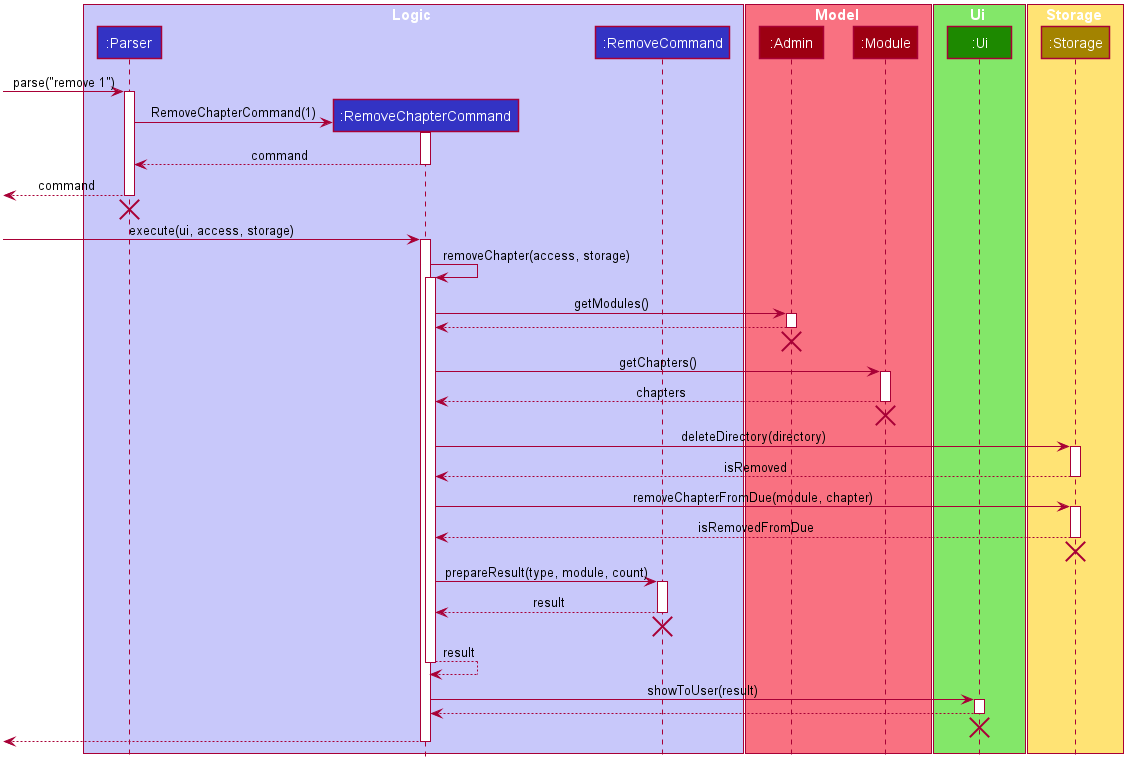

The diagram above was rendered by PlantUML. Its source (embedded in the PNG):
@startuml








skinparam BackgroundColor #FFFFFFF

skinparam Shadowing false

skinparam Class {
    FontColor #FFFFFF
    BorderThickness 1
    BorderColor #FFFFFF
    StereotypeFontColor #FFFFFF
    FontName Arial
}

skinparam Actor {
    BorderColor #000000
    Color #000000
    FontName Arial
}

skinparam Sequence {
    MessageAlign center
    BoxFontSize 15
    BoxPadding 0
    BoxFontColor #FFFFFF
    FontName Arial
}

skinparam Participant {
    FontColor #FFFFFFF
    Padding 20
}

skinparam MinClassWidth 50
skinparam ParticipantPadding 10
skinparam Shadowing false
skinparam DefaultTextAlignment center
skinparam packageStyle Rectangle

hide footbox
hide members
hide circle

box Logic #C8C8FA
participant ":Parser" as Parser #3333C4
participant ":RemoveChapterCommand" as RemoveChapterCommand #3333C4
participant ":RemoveCommand" as RemoveCommand #3333C4
end box

box Model #F97181
participant ":Admin" as Admin #9D0012
participant ":Module" as Module #9D0012
end box

box Ui #83E769
participant ":Ui" as Ui #1D8900
end box

box Storage #FFE374
participant ":Storage" as Storage #A38300
end box

[-> Parser : parse("remove 1")
activate Parser

create RemoveChapterCommand
Parser -> RemoveChapterCommand : RemoveChapterCommand(1)
activate RemoveChapterCommand

RemoveChapterCommand --> Parser : command
deactivate RemoveChapterCommand

[<-- Parser : command
deactivate Parser
[<-[hidden]- Parser
destroy Parser

-> RemoveChapterCommand : execute(ui, access, storage)
activate RemoveChapterCommand
RemoveChapterCommand -> RemoveChapterCommand : removeChapter(access, storage)
activate RemoveChapterCommand
RemoveChapterCommand -> Admin : getModules()
activate Admin
RemoveChapterCommand <-- Admin
deactivate Admin
[<-[hidden]- Admin
destroy Admin
RemoveChapterCommand -> Module : getChapters()
activate Module
RemoveChapterCommand <-- Module : chapters
deactivate Module
[<-[hidden]- Module
destroy Module
RemoveChapterCommand -> Storage : deleteDirectory(directory)
activate Storage
RemoveChapterCommand <-- Storage : isRemoved
deactivate Storage
RemoveChapterCommand -> Storage : removeChapterFromDue(module, chapter)
activate Storage
RemoveChapterCommand <-- Storage : isRemovedFromDue
deactivate Storage
[<-[hidden]- Storage
destroy Storage
RemoveChapterCommand -> RemoveCommand : prepareResult(type, module, count)
activate RemoveCommand
RemoveChapterCommand <-- RemoveCommand : result
deactivate RemoveCommand
[<-[hidden]- RemoveCommand
destroy RemoveCommand
RemoveChapterCommand --> RemoveChapterCommand : result
deactivate RemoveChapterCommand
RemoveChapterCommand -> Ui : showToUser(result)
activate Ui
RemoveChapterCommand <-- Ui 
deactivate Ui
[<-[hidden]- Ui
destroy Ui
<-- RemoveChapterCommand
deactivate RemoveChapterCommand
@enduml